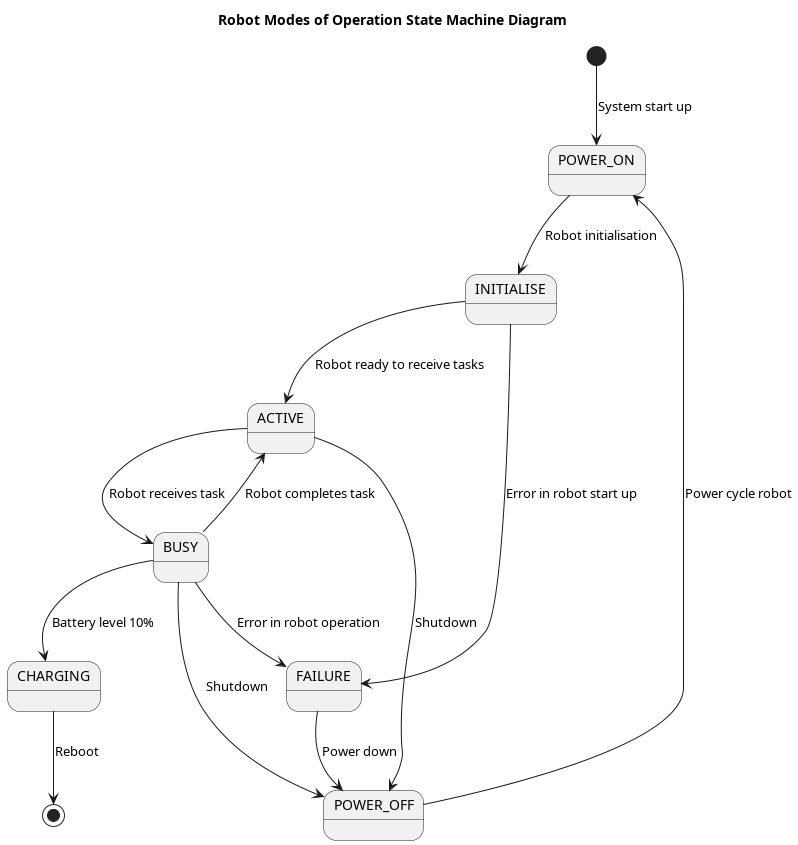

The diagram above was rendered by PlantUML. Its source (embedded in the PNG):
@startuml

title Robot Modes of Operation State Machine Diagram

[*] --> POWER_ON: System start up
POWER_ON --> INITIALISE: Robot initialisation
INITIALISE --> ACTIVE: Robot ready to receive tasks
INITIALISE --> FAILURE: Error in robot start up
ACTIVE --> BUSY: Robot receives task
BUSY --> ACTIVE: Robot completes task
ACTIVE --> POWER_OFF: Shutdown
BUSY --> POWER_OFF: Shutdown
BUSY --> FAILURE: Error in robot operation
BUSY --> CHARGING: Battery level 10%
CHARGING --> [*]: Reboot
FAILURE --> POWER_OFF: Power down
POWER_OFF --> POWER_ON: Power cycle robot

@enduml